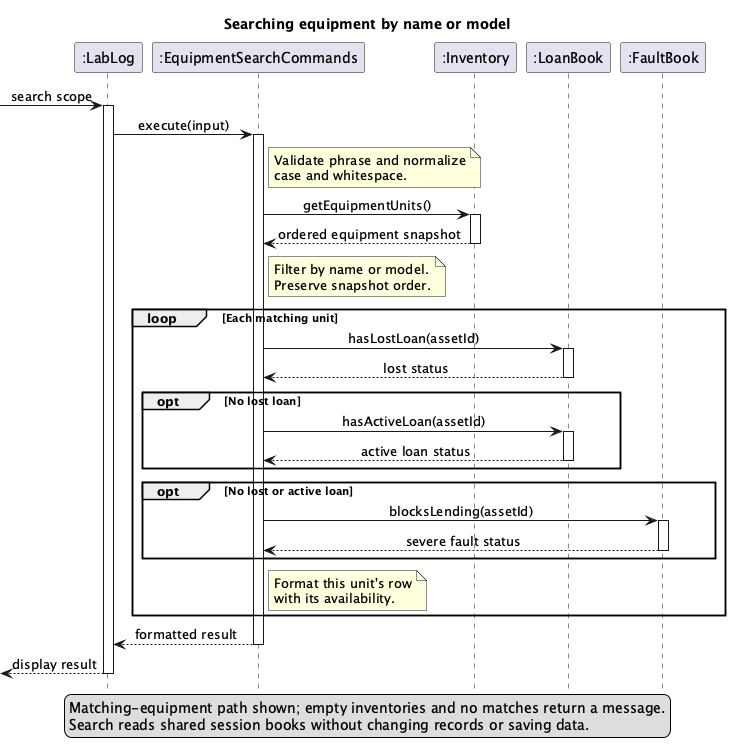

The diagram above was rendered by PlantUML. Its source (embedded in the PNG):
@startuml
title Searching equipment by name or model
hide footbox
skinparam shadowing false
skinparam sequenceMessageAlign center
participant ":LabLog" as App
participant ":EquipmentSearchCommands" as Search
participant ":Inventory" as Inventory
participant ":LoanBook" as Loans
participant ":FaultBook" as Faults

[-> App : search scope
activate App
App -> Search : execute(input)
activate Search
note right of Search
Validate phrase and normalize
case and whitespace.
end note
Search -> Inventory : getEquipmentUnits()
activate Inventory
Inventory --> Search : ordered equipment snapshot
deactivate Inventory
note right of Search
Filter by name or model.
Preserve snapshot order.
end note
loop Each matching unit
    Search -> Loans : hasLostLoan(assetId)
    activate Loans
    Loans --> Search : lost status
    deactivate Loans
    opt No lost loan
        Search -> Loans : hasActiveLoan(assetId)
        activate Loans
        Loans --> Search : active loan status
        deactivate Loans
    end
    opt No lost or active loan
        Search -> Faults : blocksLending(assetId)
        activate Faults
        Faults --> Search : severe fault status
        deactivate Faults
    end
    note right of Search
Format this unit's row
with its availability.
    end note
end
Search --> App : formatted result
deactivate Search
App -->[ : display result
deactivate App
legend bottom
Matching-equipment path shown; empty inventories and no matches return a message.
Search reads shared session books without changing records or saving data.
endlegend
@enduml